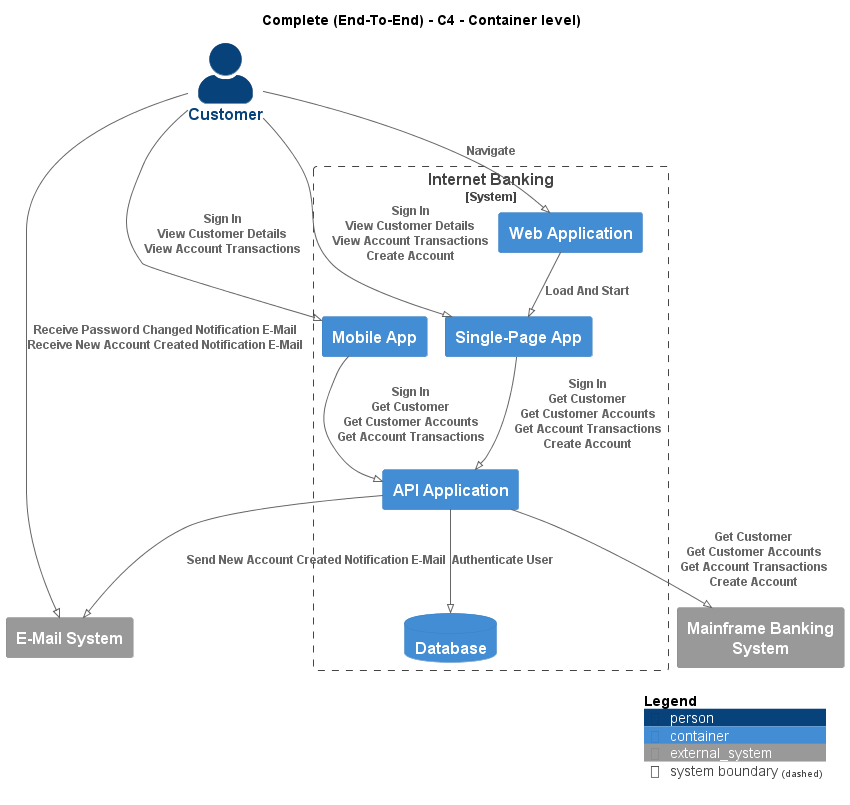

The diagram above was rendered by PlantUML. Its source (embedded in the PNG):
@startuml
!pragma layout smetana
!include ..\..\.c4s\C4_Container.puml

AddElementTag("state:new", $bgColor=green, $fontColor=#ffffff, $borderColor=green, $shadowing="False")
AddElementTag("state:changed", $bgColor=orange, $fontColor=#ffffff, $borderColor=orange, $shadowing="False")
AddElementTag("state:removed", $bgColor=red, $fontColor=#ffffff, $borderColor=red, $shadowing="False")

AddRelTag("state:new", $textColor=green, $lineColor=green)
AddRelTag("state:changed", $textColor=orange, $lineColor=orange)
AddRelTag("state:removed", $textColor=red, $lineColor=red)

SHOW_PERSON_PORTRAIT()
LAYOUT_TOP_DOWN()

skinparam linetype polyline

title Complete (End-To-End) - C4 - Container level)

Person(BigBankPlc.Actors.Customer, "Customer", "")

System_Boundary(BigBankPlc.SoftwareSystems.InternetBanking, "Internet Banking") {
    Container(BigBankPlc.SoftwareSystems.InternetBanking.Containers.WebApplication, "Web Application", "", "")
    Container(BigBankPlc.SoftwareSystems.InternetBanking.Containers.SinglePageApp, "Single-Page App", "", "")
    Container(BigBankPlc.SoftwareSystems.InternetBanking.Containers.APIApplication, "API Application", "", "")
    ContainerDb(BigBankPlc.SoftwareSystems.InternetBanking.Containers.Database, "Database", "", "")
    Container(BigBankPlc.SoftwareSystems.InternetBanking.Containers.MobileApp, "Mobile App", "", "")
}
System_Ext(BigBankPlc.SoftwareSystems.MainframeBankingSystem, "Mainframe Banking System", "")
System_Ext(BigBankPlc.SoftwareSystems.EMailSystem, "E-Mail System", "")

Rel(BigBankPlc.Actors.Customer, BigBankPlc.SoftwareSystems.InternetBanking.Containers.WebApplication, "Navigate")
Rel(BigBankPlc.SoftwareSystems.InternetBanking.Containers.WebApplication, BigBankPlc.SoftwareSystems.InternetBanking.Containers.SinglePageApp, "Load And Start")
Rel(BigBankPlc.Actors.Customer, BigBankPlc.SoftwareSystems.InternetBanking.Containers.SinglePageApp, "Sign In\nView Customer Details\nView Account Transactions\nCreate Account")
Rel(BigBankPlc.SoftwareSystems.InternetBanking.Containers.SinglePageApp, BigBankPlc.SoftwareSystems.InternetBanking.Containers.APIApplication, "Sign In\nGet Customer\nGet Customer Accounts\nGet Account Transactions\nCreate Account")
Rel(BigBankPlc.SoftwareSystems.InternetBanking.Containers.APIApplication, BigBankPlc.SoftwareSystems.InternetBanking.Containers.Database, "Authenticate User")
Rel(BigBankPlc.SoftwareSystems.InternetBanking.Containers.APIApplication, BigBankPlc.SoftwareSystems.MainframeBankingSystem, "Get Customer\nGet Customer Accounts\nGet Account Transactions\nCreate Account")
Rel(BigBankPlc.SoftwareSystems.InternetBanking.Containers.APIApplication, BigBankPlc.SoftwareSystems.EMailSystem, "Send New Account Created Notification E-Mail")
Rel(BigBankPlc.Actors.Customer, BigBankPlc.SoftwareSystems.InternetBanking.Containers.MobileApp, "Sign In\nView Customer Details\nView Account Transactions")
Rel(BigBankPlc.SoftwareSystems.InternetBanking.Containers.MobileApp, BigBankPlc.SoftwareSystems.InternetBanking.Containers.APIApplication, "Sign In\nGet Customer\nGet Customer Accounts\nGet Account Transactions")
Rel(BigBankPlc.Actors.Customer, BigBankPlc.SoftwareSystems.EMailSystem, "Receive Password Changed Notification E-Mail\nReceive New Account Created Notification E-Mail")


SHOW_LEGEND()
@enduml